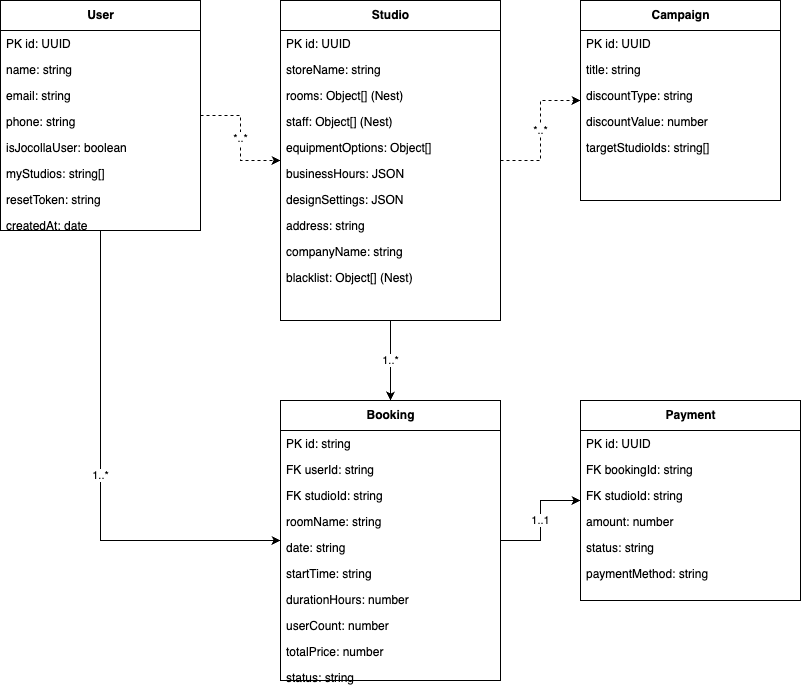

The diagram above was exported from draw.io. Its source (the exported page's mxGraphModel, read from the mxfile embedded in the PNG):
<mxGraphModel dx="287" dy="571" grid="1" gridSize="10" guides="1" tooltips="1" connect="1" arrows="1" fold="1" page="1" pageScale="1" pageWidth="827" pageHeight="1169" math="0" shadow="0">
  <root>
    <mxCell id="0" />
    <mxCell id="1" parent="0" />
    <mxCell id="User" value="User" style="swimlane;fontStyle=1;childLayout=stackLayout;horizontal=1;startSize=30;horizontalStack=0;resizeParent=1;resizeParentMax=0;resizeLast=0;collapsible=1;marginBottom=0;html=1;" parent="1" vertex="1">
      <mxGeometry x="40" y="40" width="200" height="230" as="geometry" />
    </mxCell>
    <mxCell id="User_id" value="PK id: UUID" style="text;strokeColor=none;fillColor=none;align=left;verticalAlign=middle;spacingLeft=4;spacingRight=4;overflow=hidden;points=[[0,0.5],[1,0.5]];portConstraint=eastwest;rotatable=0;" parent="User" vertex="1">
      <mxGeometry y="30" width="200" height="26" as="geometry" />
    </mxCell>
    <mxCell id="User_name" value="name: string" style="text;strokeColor=none;fillColor=none;align=left;verticalAlign=middle;spacingLeft=4;spacingRight=4;overflow=hidden;points=[[0,0.5],[1,0.5]];portConstraint=eastwest;rotatable=0;" parent="User" vertex="1">
      <mxGeometry y="56" width="200" height="26" as="geometry" />
    </mxCell>
    <mxCell id="User_email" value="email: string" style="text;strokeColor=none;fillColor=none;align=left;verticalAlign=middle;spacingLeft=4;spacingRight=4;overflow=hidden;points=[[0,0.5],[1,0.5]];portConstraint=eastwest;rotatable=0;" parent="User" vertex="1">
      <mxGeometry y="82" width="200" height="26" as="geometry" />
    </mxCell>
    <mxCell id="User_phone" value="phone: string" style="text;strokeColor=none;fillColor=none;align=left;verticalAlign=middle;spacingLeft=4;spacingRight=4;overflow=hidden;points=[[0,0.5],[1,0.5]];portConstraint=eastwest;rotatable=0;" parent="User" vertex="1">
      <mxGeometry y="108" width="200" height="26" as="geometry" />
    </mxCell>
    <mxCell id="User_isJocollaUser" value="isJocollaUser: boolean" style="text;strokeColor=none;fillColor=none;align=left;verticalAlign=middle;spacingLeft=4;spacingRight=4;overflow=hidden;points=[[0,0.5],[1,0.5]];portConstraint=eastwest;rotatable=0;" parent="User" vertex="1">
      <mxGeometry y="134" width="200" height="26" as="geometry" />
    </mxCell>
    <mxCell id="User_myStudios" value="myStudios: string[]" style="text;strokeColor=none;fillColor=none;align=left;verticalAlign=middle;spacingLeft=4;spacingRight=4;overflow=hidden;points=[[0,0.5],[1,0.5]];portConstraint=eastwest;rotatable=0;" parent="User" vertex="1">
      <mxGeometry y="160" width="200" height="26" as="geometry" />
    </mxCell>
    <mxCell id="User_resetToken" value="resetToken: string" style="text;strokeColor=none;fillColor=none;align=left;verticalAlign=middle;spacingLeft=4;spacingRight=4;overflow=hidden;points=[[0,0.5],[1,0.5]];portConstraint=eastwest;rotatable=0;" parent="User" vertex="1">
      <mxGeometry y="186" width="200" height="26" as="geometry" />
    </mxCell>
    <mxCell id="User_createdAt" value="createdAt: date" style="text;strokeColor=none;fillColor=none;align=left;verticalAlign=middle;spacingLeft=4;spacingRight=4;overflow=hidden;points=[[0,0.5],[1,0.5]];portConstraint=eastwest;rotatable=0;" parent="User" vertex="1">
      <mxGeometry y="212" width="200" height="26" as="geometry" />
    </mxCell>
    <mxCell id="Studio" value="Studio" style="swimlane;fontStyle=1;childLayout=stackLayout;horizontal=1;startSize=30;horizontalStack=0;resizeParent=1;resizeParentMax=0;resizeLast=0;collapsible=1;marginBottom=0;html=1;" parent="1" vertex="1">
      <mxGeometry x="320" y="40" width="220" height="320" as="geometry" />
    </mxCell>
    <mxCell id="Studio_id" value="PK id: UUID" style="text;strokeColor=none;fillColor=none;align=left;verticalAlign=middle;spacingLeft=4;spacingRight=4;overflow=hidden;points=[[0,0.5],[1,0.5]];portConstraint=eastwest;rotatable=0;" parent="Studio" vertex="1">
      <mxGeometry y="30" width="220" height="26" as="geometry" />
    </mxCell>
    <mxCell id="Studio_storeName" value="storeName: string" style="text;strokeColor=none;fillColor=none;align=left;verticalAlign=middle;spacingLeft=4;spacingRight=4;overflow=hidden;points=[[0,0.5],[1,0.5]];portConstraint=eastwest;rotatable=0;" parent="Studio" vertex="1">
      <mxGeometry y="56" width="220" height="26" as="geometry" />
    </mxCell>
    <mxCell id="Studio_rooms" value="rooms: Object[] (Nest)" style="text;strokeColor=none;fillColor=none;align=left;verticalAlign=middle;spacingLeft=4;spacingRight=4;overflow=hidden;points=[[0,0.5],[1,0.5]];portConstraint=eastwest;rotatable=0;" parent="Studio" vertex="1">
      <mxGeometry y="82" width="220" height="26" as="geometry" />
    </mxCell>
    <mxCell id="Studio_staff" value="staff: Object[] (Nest)" style="text;strokeColor=none;fillColor=none;align=left;verticalAlign=middle;spacingLeft=4;spacingRight=4;overflow=hidden;points=[[0,0.5],[1,0.5]];portConstraint=eastwest;rotatable=0;" parent="Studio" vertex="1">
      <mxGeometry y="108" width="220" height="26" as="geometry" />
    </mxCell>
    <mxCell id="Studio_equipment" value="equipmentOptions: Object[]" style="text;strokeColor=none;fillColor=none;align=left;verticalAlign=middle;spacingLeft=4;spacingRight=4;overflow=hidden;points=[[0,0.5],[1,0.5]];portConstraint=eastwest;rotatable=0;" parent="Studio" vertex="1">
      <mxGeometry y="134" width="220" height="26" as="geometry" />
    </mxCell>
    <mxCell id="Studio_businessHours" value="businessHours: JSON" style="text;strokeColor=none;fillColor=none;align=left;verticalAlign=middle;spacingLeft=4;spacingRight=4;overflow=hidden;points=[[0,0.5],[1,0.5]];portConstraint=eastwest;rotatable=0;" parent="Studio" vertex="1">
      <mxGeometry y="160" width="220" height="26" as="geometry" />
    </mxCell>
    <mxCell id="Studio_designSettings" value="designSettings: JSON" style="text;strokeColor=none;fillColor=none;align=left;verticalAlign=middle;spacingLeft=4;spacingRight=4;overflow=hidden;points=[[0,0.5],[1,0.5]];portConstraint=eastwest;rotatable=0;" parent="Studio" vertex="1">
      <mxGeometry y="186" width="220" height="26" as="geometry" />
    </mxCell>
    <mxCell id="Studio_address" value="address: string" style="text;strokeColor=none;fillColor=none;align=left;verticalAlign=middle;spacingLeft=4;spacingRight=4;overflow=hidden;points=[[0,0.5],[1,0.5]];portConstraint=eastwest;rotatable=0;" parent="Studio" vertex="1">
      <mxGeometry y="212" width="220" height="26" as="geometry" />
    </mxCell>
    <mxCell id="Studio_companyName" value="companyName: string" style="text;strokeColor=none;fillColor=none;align=left;verticalAlign=middle;spacingLeft=4;spacingRight=4;overflow=hidden;points=[[0,0.5],[1,0.5]];portConstraint=eastwest;rotatable=0;" parent="Studio" vertex="1">
      <mxGeometry y="238" width="220" height="26" as="geometry" />
    </mxCell>
    <mxCell id="Studio_blacklist" value="blacklist: Object[] (Nest)" style="text;strokeColor=none;fillColor=none;align=left;verticalAlign=middle;spacingLeft=4;spacingRight=4;overflow=hidden;points=[[0,0.5],[1,0.5]];portConstraint=eastwest;rotatable=0;" parent="Studio" vertex="1">
      <mxGeometry y="264" width="220" height="26" as="geometry" />
    </mxCell>
    <mxCell id="Booking" value="Booking" style="swimlane;fontStyle=1;childLayout=stackLayout;horizontal=1;startSize=30;horizontalStack=0;resizeParent=1;resizeParentMax=0;resizeLast=0;collapsible=1;marginBottom=0;html=1;" parent="1" vertex="1">
      <mxGeometry x="320" y="440" width="220" height="280" as="geometry" />
    </mxCell>
    <mxCell id="Booking_id" value="PK id: string" style="text;strokeColor=none;fillColor=none;align=left;verticalAlign=middle;spacingLeft=4;spacingRight=4;overflow=hidden;points=[[0,0.5],[1,0.5]];portConstraint=eastwest;rotatable=0;" parent="Booking" vertex="1">
      <mxGeometry y="30" width="220" height="26" as="geometry" />
    </mxCell>
    <mxCell id="Booking_userId" value="FK userId: string" style="text;strokeColor=none;fillColor=none;align=left;verticalAlign=middle;spacingLeft=4;spacingRight=4;overflow=hidden;points=[[0,0.5],[1,0.5]];portConstraint=eastwest;rotatable=0;" parent="Booking" vertex="1">
      <mxGeometry y="56" width="220" height="26" as="geometry" />
    </mxCell>
    <mxCell id="Booking_studioId" value="FK studioId: string" style="text;strokeColor=none;fillColor=none;align=left;verticalAlign=middle;spacingLeft=4;spacingRight=4;overflow=hidden;points=[[0,0.5],[1,0.5]];portConstraint=eastwest;rotatable=0;" parent="Booking" vertex="1">
      <mxGeometry y="82" width="220" height="26" as="geometry" />
    </mxCell>
    <mxCell id="Booking_roomName" value="roomName: string" style="text;strokeColor=none;fillColor=none;align=left;verticalAlign=middle;spacingLeft=4;spacingRight=4;overflow=hidden;points=[[0,0.5],[1,0.5]];portConstraint=eastwest;rotatable=0;" parent="Booking" vertex="1">
      <mxGeometry y="108" width="220" height="26" as="geometry" />
    </mxCell>
    <mxCell id="Booking_date" value="date: string" style="text;strokeColor=none;fillColor=none;align=left;verticalAlign=middle;spacingLeft=4;spacingRight=4;overflow=hidden;points=[[0,0.5],[1,0.5]];portConstraint=eastwest;rotatable=0;" parent="Booking" vertex="1">
      <mxGeometry y="134" width="220" height="26" as="geometry" />
    </mxCell>
    <mxCell id="Booking_startTime" value="startTime: string" style="text;strokeColor=none;fillColor=none;align=left;verticalAlign=middle;spacingLeft=4;spacingRight=4;overflow=hidden;points=[[0,0.5],[1,0.5]];portConstraint=eastwest;rotatable=0;" parent="Booking" vertex="1">
      <mxGeometry y="160" width="220" height="26" as="geometry" />
    </mxCell>
    <mxCell id="Booking_durationHours" value="durationHours: number" style="text;strokeColor=none;fillColor=none;align=left;verticalAlign=middle;spacingLeft=4;spacingRight=4;overflow=hidden;points=[[0,0.5],[1,0.5]];portConstraint=eastwest;rotatable=0;" parent="Booking" vertex="1">
      <mxGeometry y="186" width="220" height="26" as="geometry" />
    </mxCell>
    <mxCell id="Booking_userCount" value="userCount: number" style="text;strokeColor=none;fillColor=none;align=left;verticalAlign=middle;spacingLeft=4;spacingRight=4;overflow=hidden;points=[[0,0.5],[1,0.5]];portConstraint=eastwest;rotatable=0;" parent="Booking" vertex="1">
      <mxGeometry y="212" width="220" height="26" as="geometry" />
    </mxCell>
    <mxCell id="Booking_totalPrice" value="totalPrice: number" style="text;strokeColor=none;fillColor=none;align=left;verticalAlign=middle;spacingLeft=4;spacingRight=4;overflow=hidden;points=[[0,0.5],[1,0.5]];portConstraint=eastwest;rotatable=0;" parent="Booking" vertex="1">
      <mxGeometry y="238" width="220" height="26" as="geometry" />
    </mxCell>
    <mxCell id="Booking_status" value="status: string" style="text;strokeColor=none;fillColor=none;align=left;verticalAlign=middle;spacingLeft=4;spacingRight=4;overflow=hidden;points=[[0,0.5],[1,0.5]];portConstraint=eastwest;rotatable=0;" parent="Booking" vertex="1">
      <mxGeometry y="264" width="220" height="26" as="geometry" />
    </mxCell>
    <mxCell id="Payment" value="Payment" style="swimlane;fontStyle=1;childLayout=stackLayout;horizontal=1;startSize=30;horizontalStack=0;resizeParent=1;resizeParentMax=0;resizeLast=0;collapsible=1;marginBottom=0;html=1;" parent="1" vertex="1">
      <mxGeometry x="620" y="440" width="220" height="200" as="geometry" />
    </mxCell>
    <mxCell id="Payment_id" value="PK id: UUID" style="text;strokeColor=none;fillColor=none;align=left;verticalAlign=middle;spacingLeft=4;spacingRight=4;overflow=hidden;points=[[0,0.5],[1,0.5]];portConstraint=eastwest;rotatable=0;" parent="Payment" vertex="1">
      <mxGeometry y="30" width="220" height="26" as="geometry" />
    </mxCell>
    <mxCell id="Payment_bookingId" value="FK bookingId: string" style="text;strokeColor=none;fillColor=none;align=left;verticalAlign=middle;spacingLeft=4;spacingRight=4;overflow=hidden;points=[[0,0.5],[1,0.5]];portConstraint=eastwest;rotatable=0;" parent="Payment" vertex="1">
      <mxGeometry y="56" width="220" height="26" as="geometry" />
    </mxCell>
    <mxCell id="Payment_studioId" value="FK studioId: string" style="text;strokeColor=none;fillColor=none;align=left;verticalAlign=middle;spacingLeft=4;spacingRight=4;overflow=hidden;points=[[0,0.5],[1,0.5]];portConstraint=eastwest;rotatable=0;" parent="Payment" vertex="1">
      <mxGeometry y="82" width="220" height="26" as="geometry" />
    </mxCell>
    <mxCell id="Payment_amount" value="amount: number" style="text;strokeColor=none;fillColor=none;align=left;verticalAlign=middle;spacingLeft=4;spacingRight=4;overflow=hidden;points=[[0,0.5],[1,0.5]];portConstraint=eastwest;rotatable=0;" parent="Payment" vertex="1">
      <mxGeometry y="108" width="220" height="26" as="geometry" />
    </mxCell>
    <mxCell id="Payment_status" value="status: string" style="text;strokeColor=none;fillColor=none;align=left;verticalAlign=middle;spacingLeft=4;spacingRight=4;overflow=hidden;points=[[0,0.5],[1,0.5]];portConstraint=eastwest;rotatable=0;" parent="Payment" vertex="1">
      <mxGeometry y="134" width="220" height="26" as="geometry" />
    </mxCell>
    <mxCell id="Payment_paymentMethod" value="paymentMethod: string" style="text;strokeColor=none;fillColor=none;align=left;verticalAlign=middle;spacingLeft=4;spacingRight=4;overflow=hidden;points=[[0,0.5],[1,0.5]];portConstraint=eastwest;rotatable=0;" parent="Payment" vertex="1">
      <mxGeometry y="160" width="220" height="26" as="geometry" />
    </mxCell>
    <mxCell id="Campaign" value="Campaign" style="swimlane;fontStyle=1;childLayout=stackLayout;horizontal=1;startSize=30;horizontalStack=0;resizeParent=1;resizeParentMax=0;resizeLast=0;collapsible=1;marginBottom=0;html=1;" parent="1" vertex="1">
      <mxGeometry x="620" y="40" width="200" height="200" as="geometry" />
    </mxCell>
    <mxCell id="Campaign_id" value="PK id: UUID" style="text;strokeColor=none;fillColor=none;align=left;verticalAlign=middle;spacingLeft=4;spacingRight=4;overflow=hidden;points=[[0,0.5],[1,0.5]];portConstraint=eastwest;rotatable=0;" parent="Campaign" vertex="1">
      <mxGeometry y="30" width="200" height="26" as="geometry" />
    </mxCell>
    <mxCell id="Campaign_title" value="title: string" style="text;strokeColor=none;fillColor=none;align=left;verticalAlign=middle;spacingLeft=4;spacingRight=4;overflow=hidden;points=[[0,0.5],[1,0.5]];portConstraint=eastwest;rotatable=0;" parent="Campaign" vertex="1">
      <mxGeometry y="56" width="200" height="26" as="geometry" />
    </mxCell>
    <mxCell id="Campaign_discountType" value="discountType: string" style="text;strokeColor=none;fillColor=none;align=left;verticalAlign=middle;spacingLeft=4;spacingRight=4;overflow=hidden;points=[[0,0.5],[1,0.5]];portConstraint=eastwest;rotatable=0;" parent="Campaign" vertex="1">
      <mxGeometry y="82" width="200" height="26" as="geometry" />
    </mxCell>
    <mxCell id="Campaign_discountValue" value="discountValue: number" style="text;strokeColor=none;fillColor=none;align=left;verticalAlign=middle;spacingLeft=4;spacingRight=4;overflow=hidden;points=[[0,0.5],[1,0.5]];portConstraint=eastwest;rotatable=0;" parent="Campaign" vertex="1">
      <mxGeometry y="108" width="200" height="26" as="geometry" />
    </mxCell>
    <mxCell id="Campaign_targetStudioIds" value="targetStudioIds: string[]" style="text;strokeColor=none;fillColor=none;align=left;verticalAlign=middle;spacingLeft=4;spacingRight=4;overflow=hidden;points=[[0,0.5],[1,0.5]];portConstraint=eastwest;rotatable=0;" parent="Campaign" vertex="1">
      <mxGeometry y="134" width="200" height="26" as="geometry" />
    </mxCell>
    <mxCell id="rel_user_booking" value="1..*" style="edgeStyle=orthogonalEdgeStyle;rounded=0;html=1;entryX=0;entryY=0.5;entryDx=0;entryDy=0;exitX=0.5;exitY=1;exitDx=0;exitDy=0;" parent="1" source="User" target="Booking" edge="1">
      <mxGeometry relative="1" as="geometry" />
    </mxCell>
    <mxCell id="rel_studio_booking" value="1..*" style="edgeStyle=orthogonalEdgeStyle;rounded=0;html=1;entryX=0.5;entryY=0;entryDx=0;entryDy=0;exitX=0.5;exitY=1;exitDx=0;exitDy=0;" parent="1" source="Studio" target="Booking" edge="1">
      <mxGeometry relative="1" as="geometry" />
    </mxCell>
    <mxCell id="rel_booking_payment" value="1..1" style="edgeStyle=orthogonalEdgeStyle;rounded=0;html=1;entryX=0;entryY=0.5;entryDx=0;entryDy=0;exitX=1;exitY=0.5;exitDx=0;exitDy=0;" parent="1" source="Booking" target="Payment" edge="1">
      <mxGeometry relative="1" as="geometry" />
    </mxCell>
    <mxCell id="rel_studio_campaign" value="*..*" style="edgeStyle=orthogonalEdgeStyle;rounded=0;html=1;dashed=1;entryX=0;entryY=0.5;entryDx=0;entryDy=0;" parent="1" source="Studio" target="Campaign" edge="1">
      <mxGeometry relative="1" as="geometry" />
    </mxCell>
    <mxCell id="rel_user_studio_my" value="*..*" style="edgeStyle=orthogonalEdgeStyle;rounded=0;html=1;dashed=1;entryX=0;entryY=0.5;entryDx=0;entryDy=0;" parent="1" source="User" target="Studio" edge="1">
      <mxGeometry relative="1" as="geometry" />
    </mxCell>
  </root>
</mxGraphModel>